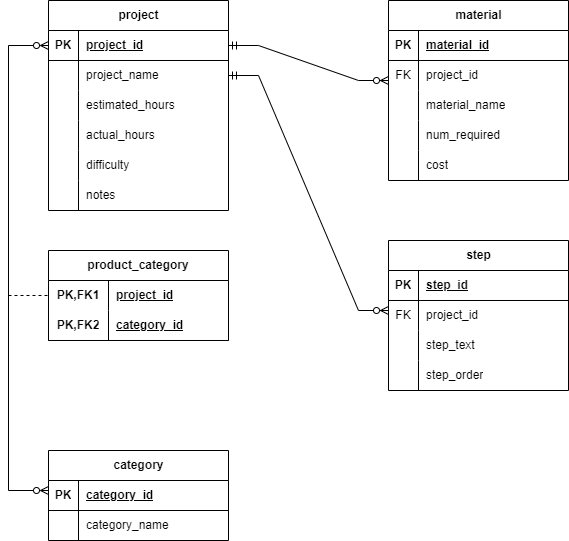

The diagram above was exported from draw.io. Its source (the exported page's mxGraphModel, read from the mxfile embedded in the PNG):
<mxGraphModel dx="1434" dy="-256" grid="1" gridSize="10" guides="1" tooltips="1" connect="1" arrows="1" fold="1" page="1" pageScale="1" pageWidth="850" pageHeight="1100" math="0" shadow="0">
  <root>
    <mxCell id="0" />
    <mxCell id="1" parent="0" />
    <mxCell id="giLgA_pOTUikl7DbUdai-2" value="project" style="shape=table;startSize=30;container=1;collapsible=1;childLayout=tableLayout;fixedRows=1;rowLines=0;fontStyle=1;align=center;resizeLast=1;html=1;" vertex="1" parent="1">
      <mxGeometry x="80" y="1200" width="180" height="210" as="geometry" />
    </mxCell>
    <mxCell id="giLgA_pOTUikl7DbUdai-3" value="" style="shape=tableRow;horizontal=0;startSize=0;swimlaneHead=0;swimlaneBody=0;fillColor=none;collapsible=0;dropTarget=0;points=[[0,0.5],[1,0.5]];portConstraint=eastwest;top=0;left=0;right=0;bottom=1;" vertex="1" parent="giLgA_pOTUikl7DbUdai-2">
      <mxGeometry y="30" width="180" height="30" as="geometry" />
    </mxCell>
    <mxCell id="giLgA_pOTUikl7DbUdai-4" value="PK" style="shape=partialRectangle;connectable=0;fillColor=none;top=0;left=0;bottom=0;right=0;fontStyle=1;overflow=hidden;whiteSpace=wrap;html=1;" vertex="1" parent="giLgA_pOTUikl7DbUdai-3">
      <mxGeometry width="30" height="30" as="geometry">
        <mxRectangle width="30" height="30" as="alternateBounds" />
      </mxGeometry>
    </mxCell>
    <mxCell id="giLgA_pOTUikl7DbUdai-5" value="project_id" style="shape=partialRectangle;connectable=0;fillColor=none;top=0;left=0;bottom=0;right=0;align=left;spacingLeft=6;fontStyle=5;overflow=hidden;whiteSpace=wrap;html=1;" vertex="1" parent="giLgA_pOTUikl7DbUdai-3">
      <mxGeometry x="30" width="150" height="30" as="geometry">
        <mxRectangle width="150" height="30" as="alternateBounds" />
      </mxGeometry>
    </mxCell>
    <mxCell id="giLgA_pOTUikl7DbUdai-6" value="" style="shape=tableRow;horizontal=0;startSize=0;swimlaneHead=0;swimlaneBody=0;fillColor=none;collapsible=0;dropTarget=0;points=[[0,0.5],[1,0.5]];portConstraint=eastwest;top=0;left=0;right=0;bottom=0;" vertex="1" parent="giLgA_pOTUikl7DbUdai-2">
      <mxGeometry y="60" width="180" height="30" as="geometry" />
    </mxCell>
    <mxCell id="giLgA_pOTUikl7DbUdai-7" value="" style="shape=partialRectangle;connectable=0;fillColor=none;top=0;left=0;bottom=0;right=0;editable=1;overflow=hidden;whiteSpace=wrap;html=1;" vertex="1" parent="giLgA_pOTUikl7DbUdai-6">
      <mxGeometry width="30" height="30" as="geometry">
        <mxRectangle width="30" height="30" as="alternateBounds" />
      </mxGeometry>
    </mxCell>
    <mxCell id="giLgA_pOTUikl7DbUdai-8" value="project_name" style="shape=partialRectangle;connectable=0;fillColor=none;top=0;left=0;bottom=0;right=0;align=left;spacingLeft=6;overflow=hidden;whiteSpace=wrap;html=1;" vertex="1" parent="giLgA_pOTUikl7DbUdai-6">
      <mxGeometry x="30" width="150" height="30" as="geometry">
        <mxRectangle width="150" height="30" as="alternateBounds" />
      </mxGeometry>
    </mxCell>
    <mxCell id="giLgA_pOTUikl7DbUdai-9" value="" style="shape=tableRow;horizontal=0;startSize=0;swimlaneHead=0;swimlaneBody=0;fillColor=none;collapsible=0;dropTarget=0;points=[[0,0.5],[1,0.5]];portConstraint=eastwest;top=0;left=0;right=0;bottom=0;" vertex="1" parent="giLgA_pOTUikl7DbUdai-2">
      <mxGeometry y="90" width="180" height="30" as="geometry" />
    </mxCell>
    <mxCell id="giLgA_pOTUikl7DbUdai-10" value="" style="shape=partialRectangle;connectable=0;fillColor=none;top=0;left=0;bottom=0;right=0;editable=1;overflow=hidden;whiteSpace=wrap;html=1;" vertex="1" parent="giLgA_pOTUikl7DbUdai-9">
      <mxGeometry width="30" height="30" as="geometry">
        <mxRectangle width="30" height="30" as="alternateBounds" />
      </mxGeometry>
    </mxCell>
    <mxCell id="giLgA_pOTUikl7DbUdai-11" value="estimated_hours" style="shape=partialRectangle;connectable=0;fillColor=none;top=0;left=0;bottom=0;right=0;align=left;spacingLeft=6;overflow=hidden;whiteSpace=wrap;html=1;" vertex="1" parent="giLgA_pOTUikl7DbUdai-9">
      <mxGeometry x="30" width="150" height="30" as="geometry">
        <mxRectangle width="150" height="30" as="alternateBounds" />
      </mxGeometry>
    </mxCell>
    <mxCell id="giLgA_pOTUikl7DbUdai-12" value="" style="shape=tableRow;horizontal=0;startSize=0;swimlaneHead=0;swimlaneBody=0;fillColor=none;collapsible=0;dropTarget=0;points=[[0,0.5],[1,0.5]];portConstraint=eastwest;top=0;left=0;right=0;bottom=0;" vertex="1" parent="giLgA_pOTUikl7DbUdai-2">
      <mxGeometry y="120" width="180" height="30" as="geometry" />
    </mxCell>
    <mxCell id="giLgA_pOTUikl7DbUdai-13" value="" style="shape=partialRectangle;connectable=0;fillColor=none;top=0;left=0;bottom=0;right=0;editable=1;overflow=hidden;whiteSpace=wrap;html=1;" vertex="1" parent="giLgA_pOTUikl7DbUdai-12">
      <mxGeometry width="30" height="30" as="geometry">
        <mxRectangle width="30" height="30" as="alternateBounds" />
      </mxGeometry>
    </mxCell>
    <mxCell id="giLgA_pOTUikl7DbUdai-14" value="actual_hours" style="shape=partialRectangle;connectable=0;fillColor=none;top=0;left=0;bottom=0;right=0;align=left;spacingLeft=6;overflow=hidden;whiteSpace=wrap;html=1;" vertex="1" parent="giLgA_pOTUikl7DbUdai-12">
      <mxGeometry x="30" width="150" height="30" as="geometry">
        <mxRectangle width="150" height="30" as="alternateBounds" />
      </mxGeometry>
    </mxCell>
    <mxCell id="giLgA_pOTUikl7DbUdai-18" style="shape=tableRow;horizontal=0;startSize=0;swimlaneHead=0;swimlaneBody=0;fillColor=none;collapsible=0;dropTarget=0;points=[[0,0.5],[1,0.5]];portConstraint=eastwest;top=0;left=0;right=0;bottom=0;" vertex="1" parent="giLgA_pOTUikl7DbUdai-2">
      <mxGeometry y="150" width="180" height="30" as="geometry" />
    </mxCell>
    <mxCell id="giLgA_pOTUikl7DbUdai-19" style="shape=partialRectangle;connectable=0;fillColor=none;top=0;left=0;bottom=0;right=0;editable=1;overflow=hidden;whiteSpace=wrap;html=1;" vertex="1" parent="giLgA_pOTUikl7DbUdai-18">
      <mxGeometry width="30" height="30" as="geometry">
        <mxRectangle width="30" height="30" as="alternateBounds" />
      </mxGeometry>
    </mxCell>
    <mxCell id="giLgA_pOTUikl7DbUdai-20" value="difficulty" style="shape=partialRectangle;connectable=0;fillColor=none;top=0;left=0;bottom=0;right=0;align=left;spacingLeft=6;overflow=hidden;whiteSpace=wrap;html=1;" vertex="1" parent="giLgA_pOTUikl7DbUdai-18">
      <mxGeometry x="30" width="150" height="30" as="geometry">
        <mxRectangle width="150" height="30" as="alternateBounds" />
      </mxGeometry>
    </mxCell>
    <mxCell id="giLgA_pOTUikl7DbUdai-15" style="shape=tableRow;horizontal=0;startSize=0;swimlaneHead=0;swimlaneBody=0;fillColor=none;collapsible=0;dropTarget=0;points=[[0,0.5],[1,0.5]];portConstraint=eastwest;top=0;left=0;right=0;bottom=0;" vertex="1" parent="giLgA_pOTUikl7DbUdai-2">
      <mxGeometry y="180" width="180" height="30" as="geometry" />
    </mxCell>
    <mxCell id="giLgA_pOTUikl7DbUdai-16" style="shape=partialRectangle;connectable=0;fillColor=none;top=0;left=0;bottom=0;right=0;editable=1;overflow=hidden;whiteSpace=wrap;html=1;" vertex="1" parent="giLgA_pOTUikl7DbUdai-15">
      <mxGeometry width="30" height="30" as="geometry">
        <mxRectangle width="30" height="30" as="alternateBounds" />
      </mxGeometry>
    </mxCell>
    <mxCell id="giLgA_pOTUikl7DbUdai-17" value="notes" style="shape=partialRectangle;connectable=0;fillColor=none;top=0;left=0;bottom=0;right=0;align=left;spacingLeft=6;overflow=hidden;whiteSpace=wrap;html=1;" vertex="1" parent="giLgA_pOTUikl7DbUdai-15">
      <mxGeometry x="30" width="150" height="30" as="geometry">
        <mxRectangle width="150" height="30" as="alternateBounds" />
      </mxGeometry>
    </mxCell>
    <mxCell id="giLgA_pOTUikl7DbUdai-21" value="material" style="shape=table;startSize=30;container=1;collapsible=1;childLayout=tableLayout;fixedRows=1;rowLines=0;fontStyle=1;align=center;resizeLast=1;html=1;" vertex="1" parent="1">
      <mxGeometry x="420" y="1200" width="180" height="180" as="geometry" />
    </mxCell>
    <mxCell id="giLgA_pOTUikl7DbUdai-22" value="" style="shape=tableRow;horizontal=0;startSize=0;swimlaneHead=0;swimlaneBody=0;fillColor=none;collapsible=0;dropTarget=0;points=[[0,0.5],[1,0.5]];portConstraint=eastwest;top=0;left=0;right=0;bottom=1;" vertex="1" parent="giLgA_pOTUikl7DbUdai-21">
      <mxGeometry y="30" width="180" height="30" as="geometry" />
    </mxCell>
    <mxCell id="giLgA_pOTUikl7DbUdai-23" value="PK" style="shape=partialRectangle;connectable=0;fillColor=none;top=0;left=0;bottom=0;right=0;fontStyle=1;overflow=hidden;whiteSpace=wrap;html=1;" vertex="1" parent="giLgA_pOTUikl7DbUdai-22">
      <mxGeometry width="30" height="30" as="geometry">
        <mxRectangle width="30" height="30" as="alternateBounds" />
      </mxGeometry>
    </mxCell>
    <mxCell id="giLgA_pOTUikl7DbUdai-24" value="material_id" style="shape=partialRectangle;connectable=0;fillColor=none;top=0;left=0;bottom=0;right=0;align=left;spacingLeft=6;fontStyle=5;overflow=hidden;whiteSpace=wrap;html=1;" vertex="1" parent="giLgA_pOTUikl7DbUdai-22">
      <mxGeometry x="30" width="150" height="30" as="geometry">
        <mxRectangle width="150" height="30" as="alternateBounds" />
      </mxGeometry>
    </mxCell>
    <mxCell id="giLgA_pOTUikl7DbUdai-25" value="" style="shape=tableRow;horizontal=0;startSize=0;swimlaneHead=0;swimlaneBody=0;fillColor=none;collapsible=0;dropTarget=0;points=[[0,0.5],[1,0.5]];portConstraint=eastwest;top=0;left=0;right=0;bottom=0;" vertex="1" parent="giLgA_pOTUikl7DbUdai-21">
      <mxGeometry y="60" width="180" height="30" as="geometry" />
    </mxCell>
    <mxCell id="giLgA_pOTUikl7DbUdai-26" value="FK" style="shape=partialRectangle;connectable=0;fillColor=none;top=0;left=0;bottom=0;right=0;editable=1;overflow=hidden;whiteSpace=wrap;html=1;" vertex="1" parent="giLgA_pOTUikl7DbUdai-25">
      <mxGeometry width="30" height="30" as="geometry">
        <mxRectangle width="30" height="30" as="alternateBounds" />
      </mxGeometry>
    </mxCell>
    <mxCell id="giLgA_pOTUikl7DbUdai-27" value="project_id" style="shape=partialRectangle;connectable=0;fillColor=none;top=0;left=0;bottom=0;right=0;align=left;spacingLeft=6;overflow=hidden;whiteSpace=wrap;html=1;" vertex="1" parent="giLgA_pOTUikl7DbUdai-25">
      <mxGeometry x="30" width="150" height="30" as="geometry">
        <mxRectangle width="150" height="30" as="alternateBounds" />
      </mxGeometry>
    </mxCell>
    <mxCell id="giLgA_pOTUikl7DbUdai-28" value="" style="shape=tableRow;horizontal=0;startSize=0;swimlaneHead=0;swimlaneBody=0;fillColor=none;collapsible=0;dropTarget=0;points=[[0,0.5],[1,0.5]];portConstraint=eastwest;top=0;left=0;right=0;bottom=0;" vertex="1" parent="giLgA_pOTUikl7DbUdai-21">
      <mxGeometry y="90" width="180" height="30" as="geometry" />
    </mxCell>
    <mxCell id="giLgA_pOTUikl7DbUdai-29" value="" style="shape=partialRectangle;connectable=0;fillColor=none;top=0;left=0;bottom=0;right=0;editable=1;overflow=hidden;whiteSpace=wrap;html=1;" vertex="1" parent="giLgA_pOTUikl7DbUdai-28">
      <mxGeometry width="30" height="30" as="geometry">
        <mxRectangle width="30" height="30" as="alternateBounds" />
      </mxGeometry>
    </mxCell>
    <mxCell id="giLgA_pOTUikl7DbUdai-30" value="material_name" style="shape=partialRectangle;connectable=0;fillColor=none;top=0;left=0;bottom=0;right=0;align=left;spacingLeft=6;overflow=hidden;whiteSpace=wrap;html=1;" vertex="1" parent="giLgA_pOTUikl7DbUdai-28">
      <mxGeometry x="30" width="150" height="30" as="geometry">
        <mxRectangle width="150" height="30" as="alternateBounds" />
      </mxGeometry>
    </mxCell>
    <mxCell id="giLgA_pOTUikl7DbUdai-31" value="" style="shape=tableRow;horizontal=0;startSize=0;swimlaneHead=0;swimlaneBody=0;fillColor=none;collapsible=0;dropTarget=0;points=[[0,0.5],[1,0.5]];portConstraint=eastwest;top=0;left=0;right=0;bottom=0;" vertex="1" parent="giLgA_pOTUikl7DbUdai-21">
      <mxGeometry y="120" width="180" height="30" as="geometry" />
    </mxCell>
    <mxCell id="giLgA_pOTUikl7DbUdai-32" value="" style="shape=partialRectangle;connectable=0;fillColor=none;top=0;left=0;bottom=0;right=0;editable=1;overflow=hidden;whiteSpace=wrap;html=1;" vertex="1" parent="giLgA_pOTUikl7DbUdai-31">
      <mxGeometry width="30" height="30" as="geometry">
        <mxRectangle width="30" height="30" as="alternateBounds" />
      </mxGeometry>
    </mxCell>
    <mxCell id="giLgA_pOTUikl7DbUdai-33" value="num_required" style="shape=partialRectangle;connectable=0;fillColor=none;top=0;left=0;bottom=0;right=0;align=left;spacingLeft=6;overflow=hidden;whiteSpace=wrap;html=1;" vertex="1" parent="giLgA_pOTUikl7DbUdai-31">
      <mxGeometry x="30" width="150" height="30" as="geometry">
        <mxRectangle width="150" height="30" as="alternateBounds" />
      </mxGeometry>
    </mxCell>
    <mxCell id="giLgA_pOTUikl7DbUdai-34" style="shape=tableRow;horizontal=0;startSize=0;swimlaneHead=0;swimlaneBody=0;fillColor=none;collapsible=0;dropTarget=0;points=[[0,0.5],[1,0.5]];portConstraint=eastwest;top=0;left=0;right=0;bottom=0;" vertex="1" parent="giLgA_pOTUikl7DbUdai-21">
      <mxGeometry y="150" width="180" height="30" as="geometry" />
    </mxCell>
    <mxCell id="giLgA_pOTUikl7DbUdai-35" style="shape=partialRectangle;connectable=0;fillColor=none;top=0;left=0;bottom=0;right=0;editable=1;overflow=hidden;whiteSpace=wrap;html=1;" vertex="1" parent="giLgA_pOTUikl7DbUdai-34">
      <mxGeometry width="30" height="30" as="geometry">
        <mxRectangle width="30" height="30" as="alternateBounds" />
      </mxGeometry>
    </mxCell>
    <mxCell id="giLgA_pOTUikl7DbUdai-36" value="cost" style="shape=partialRectangle;connectable=0;fillColor=none;top=0;left=0;bottom=0;right=0;align=left;spacingLeft=6;overflow=hidden;whiteSpace=wrap;html=1;" vertex="1" parent="giLgA_pOTUikl7DbUdai-34">
      <mxGeometry x="30" width="150" height="30" as="geometry">
        <mxRectangle width="150" height="30" as="alternateBounds" />
      </mxGeometry>
    </mxCell>
    <mxCell id="giLgA_pOTUikl7DbUdai-37" value="step" style="shape=table;startSize=30;container=1;collapsible=1;childLayout=tableLayout;fixedRows=1;rowLines=0;fontStyle=1;align=center;resizeLast=1;html=1;" vertex="1" parent="1">
      <mxGeometry x="420" y="1440" width="180" height="150" as="geometry" />
    </mxCell>
    <mxCell id="giLgA_pOTUikl7DbUdai-38" value="" style="shape=tableRow;horizontal=0;startSize=0;swimlaneHead=0;swimlaneBody=0;fillColor=none;collapsible=0;dropTarget=0;points=[[0,0.5],[1,0.5]];portConstraint=eastwest;top=0;left=0;right=0;bottom=1;" vertex="1" parent="giLgA_pOTUikl7DbUdai-37">
      <mxGeometry y="30" width="180" height="30" as="geometry" />
    </mxCell>
    <mxCell id="giLgA_pOTUikl7DbUdai-39" value="PK" style="shape=partialRectangle;connectable=0;fillColor=none;top=0;left=0;bottom=0;right=0;fontStyle=1;overflow=hidden;whiteSpace=wrap;html=1;" vertex="1" parent="giLgA_pOTUikl7DbUdai-38">
      <mxGeometry width="30" height="30" as="geometry">
        <mxRectangle width="30" height="30" as="alternateBounds" />
      </mxGeometry>
    </mxCell>
    <mxCell id="giLgA_pOTUikl7DbUdai-40" value="step_id" style="shape=partialRectangle;connectable=0;fillColor=none;top=0;left=0;bottom=0;right=0;align=left;spacingLeft=6;fontStyle=5;overflow=hidden;whiteSpace=wrap;html=1;" vertex="1" parent="giLgA_pOTUikl7DbUdai-38">
      <mxGeometry x="30" width="150" height="30" as="geometry">
        <mxRectangle width="150" height="30" as="alternateBounds" />
      </mxGeometry>
    </mxCell>
    <mxCell id="giLgA_pOTUikl7DbUdai-41" value="" style="shape=tableRow;horizontal=0;startSize=0;swimlaneHead=0;swimlaneBody=0;fillColor=none;collapsible=0;dropTarget=0;points=[[0,0.5],[1,0.5]];portConstraint=eastwest;top=0;left=0;right=0;bottom=0;" vertex="1" parent="giLgA_pOTUikl7DbUdai-37">
      <mxGeometry y="60" width="180" height="30" as="geometry" />
    </mxCell>
    <mxCell id="giLgA_pOTUikl7DbUdai-42" value="FK" style="shape=partialRectangle;connectable=0;fillColor=none;top=0;left=0;bottom=0;right=0;editable=1;overflow=hidden;whiteSpace=wrap;html=1;" vertex="1" parent="giLgA_pOTUikl7DbUdai-41">
      <mxGeometry width="30" height="30" as="geometry">
        <mxRectangle width="30" height="30" as="alternateBounds" />
      </mxGeometry>
    </mxCell>
    <mxCell id="giLgA_pOTUikl7DbUdai-43" value="project_id" style="shape=partialRectangle;connectable=0;fillColor=none;top=0;left=0;bottom=0;right=0;align=left;spacingLeft=6;overflow=hidden;whiteSpace=wrap;html=1;" vertex="1" parent="giLgA_pOTUikl7DbUdai-41">
      <mxGeometry x="30" width="150" height="30" as="geometry">
        <mxRectangle width="150" height="30" as="alternateBounds" />
      </mxGeometry>
    </mxCell>
    <mxCell id="giLgA_pOTUikl7DbUdai-44" value="" style="shape=tableRow;horizontal=0;startSize=0;swimlaneHead=0;swimlaneBody=0;fillColor=none;collapsible=0;dropTarget=0;points=[[0,0.5],[1,0.5]];portConstraint=eastwest;top=0;left=0;right=0;bottom=0;" vertex="1" parent="giLgA_pOTUikl7DbUdai-37">
      <mxGeometry y="90" width="180" height="30" as="geometry" />
    </mxCell>
    <mxCell id="giLgA_pOTUikl7DbUdai-45" value="" style="shape=partialRectangle;connectable=0;fillColor=none;top=0;left=0;bottom=0;right=0;editable=1;overflow=hidden;whiteSpace=wrap;html=1;" vertex="1" parent="giLgA_pOTUikl7DbUdai-44">
      <mxGeometry width="30" height="30" as="geometry">
        <mxRectangle width="30" height="30" as="alternateBounds" />
      </mxGeometry>
    </mxCell>
    <mxCell id="giLgA_pOTUikl7DbUdai-46" value="step_text" style="shape=partialRectangle;connectable=0;fillColor=none;top=0;left=0;bottom=0;right=0;align=left;spacingLeft=6;overflow=hidden;whiteSpace=wrap;html=1;" vertex="1" parent="giLgA_pOTUikl7DbUdai-44">
      <mxGeometry x="30" width="150" height="30" as="geometry">
        <mxRectangle width="150" height="30" as="alternateBounds" />
      </mxGeometry>
    </mxCell>
    <mxCell id="giLgA_pOTUikl7DbUdai-47" value="" style="shape=tableRow;horizontal=0;startSize=0;swimlaneHead=0;swimlaneBody=0;fillColor=none;collapsible=0;dropTarget=0;points=[[0,0.5],[1,0.5]];portConstraint=eastwest;top=0;left=0;right=0;bottom=0;" vertex="1" parent="giLgA_pOTUikl7DbUdai-37">
      <mxGeometry y="120" width="180" height="30" as="geometry" />
    </mxCell>
    <mxCell id="giLgA_pOTUikl7DbUdai-48" value="" style="shape=partialRectangle;connectable=0;fillColor=none;top=0;left=0;bottom=0;right=0;editable=1;overflow=hidden;whiteSpace=wrap;html=1;" vertex="1" parent="giLgA_pOTUikl7DbUdai-47">
      <mxGeometry width="30" height="30" as="geometry">
        <mxRectangle width="30" height="30" as="alternateBounds" />
      </mxGeometry>
    </mxCell>
    <mxCell id="giLgA_pOTUikl7DbUdai-49" value="step_order" style="shape=partialRectangle;connectable=0;fillColor=none;top=0;left=0;bottom=0;right=0;align=left;spacingLeft=6;overflow=hidden;whiteSpace=wrap;html=1;" vertex="1" parent="giLgA_pOTUikl7DbUdai-47">
      <mxGeometry x="30" width="150" height="30" as="geometry">
        <mxRectangle width="150" height="30" as="alternateBounds" />
      </mxGeometry>
    </mxCell>
    <mxCell id="giLgA_pOTUikl7DbUdai-50" value="category" style="shape=table;startSize=30;container=1;collapsible=1;childLayout=tableLayout;fixedRows=1;rowLines=0;fontStyle=1;align=center;resizeLast=1;html=1;" vertex="1" parent="1">
      <mxGeometry x="80" y="1650" width="180" height="90" as="geometry" />
    </mxCell>
    <mxCell id="giLgA_pOTUikl7DbUdai-77" value="" style="shape=tableRow;horizontal=0;startSize=0;swimlaneHead=0;swimlaneBody=0;fillColor=none;collapsible=0;dropTarget=0;points=[[0,0.5],[1,0.5]];portConstraint=eastwest;top=0;left=0;right=0;bottom=1;" vertex="1" parent="giLgA_pOTUikl7DbUdai-50">
      <mxGeometry y="30" width="180" height="30" as="geometry" />
    </mxCell>
    <mxCell id="giLgA_pOTUikl7DbUdai-78" value="PK" style="shape=partialRectangle;connectable=0;fillColor=none;top=0;left=0;bottom=0;right=0;fontStyle=1;overflow=hidden;whiteSpace=wrap;html=1;" vertex="1" parent="giLgA_pOTUikl7DbUdai-77">
      <mxGeometry width="30" height="30" as="geometry">
        <mxRectangle width="30" height="30" as="alternateBounds" />
      </mxGeometry>
    </mxCell>
    <mxCell id="giLgA_pOTUikl7DbUdai-79" value="category_id" style="shape=partialRectangle;connectable=0;fillColor=none;top=0;left=0;bottom=0;right=0;align=left;spacingLeft=6;fontStyle=5;overflow=hidden;whiteSpace=wrap;html=1;" vertex="1" parent="giLgA_pOTUikl7DbUdai-77">
      <mxGeometry x="30" width="150" height="30" as="geometry">
        <mxRectangle width="150" height="30" as="alternateBounds" />
      </mxGeometry>
    </mxCell>
    <mxCell id="giLgA_pOTUikl7DbUdai-54" value="" style="shape=tableRow;horizontal=0;startSize=0;swimlaneHead=0;swimlaneBody=0;fillColor=none;collapsible=0;dropTarget=0;points=[[0,0.5],[1,0.5]];portConstraint=eastwest;top=0;left=0;right=0;bottom=0;" vertex="1" parent="giLgA_pOTUikl7DbUdai-50">
      <mxGeometry y="60" width="180" height="30" as="geometry" />
    </mxCell>
    <mxCell id="giLgA_pOTUikl7DbUdai-55" value="" style="shape=partialRectangle;connectable=0;fillColor=none;top=0;left=0;bottom=0;right=0;editable=1;overflow=hidden;whiteSpace=wrap;html=1;" vertex="1" parent="giLgA_pOTUikl7DbUdai-54">
      <mxGeometry width="30" height="30" as="geometry">
        <mxRectangle width="30" height="30" as="alternateBounds" />
      </mxGeometry>
    </mxCell>
    <mxCell id="giLgA_pOTUikl7DbUdai-56" value="category_name" style="shape=partialRectangle;connectable=0;fillColor=none;top=0;left=0;bottom=0;right=0;align=left;spacingLeft=6;overflow=hidden;whiteSpace=wrap;html=1;" vertex="1" parent="giLgA_pOTUikl7DbUdai-54">
      <mxGeometry x="30" width="150" height="30" as="geometry">
        <mxRectangle width="150" height="30" as="alternateBounds" />
      </mxGeometry>
    </mxCell>
    <mxCell id="giLgA_pOTUikl7DbUdai-63" value="product_category" style="shape=table;startSize=30;container=1;collapsible=1;childLayout=tableLayout;fixedRows=1;rowLines=0;fontStyle=1;align=center;resizeLast=1;html=1;whiteSpace=wrap;" vertex="1" parent="1">
      <mxGeometry x="80" y="1450" width="180" height="90" as="geometry" />
    </mxCell>
    <mxCell id="giLgA_pOTUikl7DbUdai-64" value="" style="shape=tableRow;horizontal=0;startSize=0;swimlaneHead=0;swimlaneBody=0;fillColor=none;collapsible=0;dropTarget=0;points=[[0,0.5],[1,0.5]];portConstraint=eastwest;top=0;left=0;right=0;bottom=0;html=1;" vertex="1" parent="giLgA_pOTUikl7DbUdai-63">
      <mxGeometry y="30" width="180" height="30" as="geometry" />
    </mxCell>
    <mxCell id="giLgA_pOTUikl7DbUdai-65" value="PK,FK1" style="shape=partialRectangle;connectable=0;fillColor=none;top=0;left=0;bottom=0;right=0;fontStyle=1;overflow=hidden;html=1;whiteSpace=wrap;" vertex="1" parent="giLgA_pOTUikl7DbUdai-64">
      <mxGeometry width="60" height="30" as="geometry">
        <mxRectangle width="60" height="30" as="alternateBounds" />
      </mxGeometry>
    </mxCell>
    <mxCell id="giLgA_pOTUikl7DbUdai-66" value="project_id" style="shape=partialRectangle;connectable=0;fillColor=none;top=0;left=0;bottom=0;right=0;align=left;spacingLeft=6;fontStyle=5;overflow=hidden;html=1;whiteSpace=wrap;" vertex="1" parent="giLgA_pOTUikl7DbUdai-64">
      <mxGeometry x="60" width="120" height="30" as="geometry">
        <mxRectangle width="120" height="30" as="alternateBounds" />
      </mxGeometry>
    </mxCell>
    <mxCell id="giLgA_pOTUikl7DbUdai-67" value="" style="shape=tableRow;horizontal=0;startSize=0;swimlaneHead=0;swimlaneBody=0;fillColor=none;collapsible=0;dropTarget=0;points=[[0,0.5],[1,0.5]];portConstraint=eastwest;top=0;left=0;right=0;bottom=1;html=1;" vertex="1" parent="giLgA_pOTUikl7DbUdai-63">
      <mxGeometry y="60" width="180" height="30" as="geometry" />
    </mxCell>
    <mxCell id="giLgA_pOTUikl7DbUdai-68" value="PK,FK2" style="shape=partialRectangle;connectable=0;fillColor=none;top=0;left=0;bottom=0;right=0;fontStyle=1;overflow=hidden;html=1;whiteSpace=wrap;" vertex="1" parent="giLgA_pOTUikl7DbUdai-67">
      <mxGeometry width="60" height="30" as="geometry">
        <mxRectangle width="60" height="30" as="alternateBounds" />
      </mxGeometry>
    </mxCell>
    <mxCell id="giLgA_pOTUikl7DbUdai-69" value="category_id" style="shape=partialRectangle;connectable=0;fillColor=none;top=0;left=0;bottom=0;right=0;align=left;spacingLeft=6;fontStyle=5;overflow=hidden;html=1;whiteSpace=wrap;" vertex="1" parent="giLgA_pOTUikl7DbUdai-67">
      <mxGeometry x="60" width="120" height="30" as="geometry">
        <mxRectangle width="120" height="30" as="alternateBounds" />
      </mxGeometry>
    </mxCell>
    <mxCell id="giLgA_pOTUikl7DbUdai-80" value="" style="endArrow=ERzeroToMany;html=1;rounded=0;startArrow=ERzeroToMany;startFill=0;endFill=0;edgeStyle=elbowEdgeStyle;entryX=0;entryY=0.5;entryDx=0;entryDy=0;" edge="1" parent="1" target="giLgA_pOTUikl7DbUdai-3">
      <mxGeometry relative="1" as="geometry">
        <mxPoint x="80" y="1690" as="sourcePoint" />
        <mxPoint x="70" y="1240" as="targetPoint" />
        <Array as="points">
          <mxPoint x="40" y="1468" />
        </Array>
      </mxGeometry>
    </mxCell>
    <mxCell id="giLgA_pOTUikl7DbUdai-82" value="" style="endArrow=none;html=1;rounded=0;dashed=1;entryX=0;entryY=0.5;entryDx=0;entryDy=0;" edge="1" parent="1" target="giLgA_pOTUikl7DbUdai-64">
      <mxGeometry relative="1" as="geometry">
        <mxPoint x="40" y="1495" as="sourcePoint" />
        <mxPoint x="90" y="1494.5" as="targetPoint" />
      </mxGeometry>
    </mxCell>
    <mxCell id="giLgA_pOTUikl7DbUdai-83" value="" style="edgeStyle=entityRelationEdgeStyle;fontSize=12;html=1;endArrow=ERzeroToMany;endFill=1;rounded=0;exitX=1;exitY=0.5;exitDx=0;exitDy=0;startArrow=ERmandOne;startFill=0;" edge="1" parent="1" source="giLgA_pOTUikl7DbUdai-3">
      <mxGeometry width="100" height="100" relative="1" as="geometry">
        <mxPoint x="320" y="1370" as="sourcePoint" />
        <mxPoint x="420" y="1280" as="targetPoint" />
      </mxGeometry>
    </mxCell>
    <mxCell id="giLgA_pOTUikl7DbUdai-84" value="" style="edgeStyle=entityRelationEdgeStyle;fontSize=12;html=1;endArrow=ERzeroToMany;endFill=1;rounded=0;exitX=1;exitY=0.5;exitDx=0;exitDy=0;startArrow=ERmandOne;startFill=0;" edge="1" parent="1" source="giLgA_pOTUikl7DbUdai-6">
      <mxGeometry width="100" height="100" relative="1" as="geometry">
        <mxPoint x="320" y="1610" as="sourcePoint" />
        <mxPoint x="420" y="1510" as="targetPoint" />
      </mxGeometry>
    </mxCell>
  </root>
</mxGraphModel>